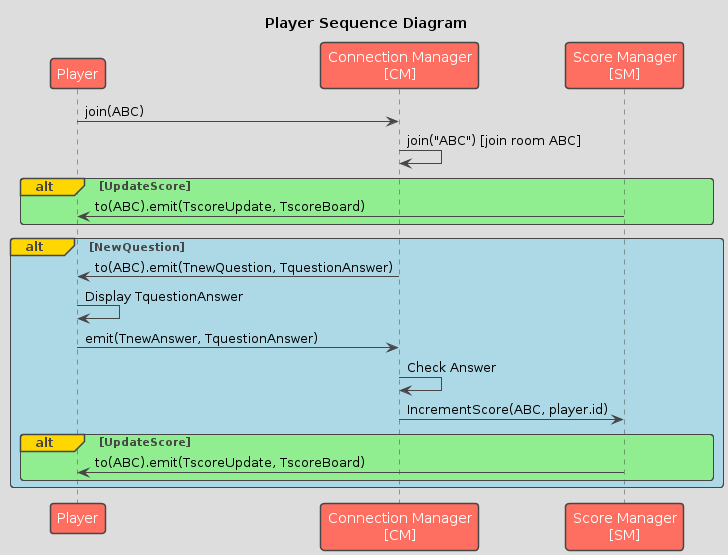

The diagram above was rendered by PlantUML. Its source (embedded in the PNG):
@startuml
!theme toy
title Player Sequence Diagram

skinparam ParticipantPadding 20
skinparam BoxPadding 10

participant "Player" as Player 
participant "Connection Manager\n[CM]" as CM 
participant "Score Manager\n[SM]" as SM

Player -> CM : join(ABC)
CM -> CM : join("ABC") [join room ABC]

alt#Gold #LightGreen UpdateScore
  SM -> Player : to(ABC).emit(TscoreUpdate, TscoreBoard)
end

alt#Gold #LightBlue NewQuestion
  CM -> Player : to(ABC).emit(TnewQuestion, TquestionAnswer)
  Player -> Player : Display TquestionAnswer
  Player -> CM : emit(TnewAnswer, TquestionAnswer)
  CM -> CM : Check Answer
  CM -> SM : IncrementScore(ABC, player.id)
alt#Gold #LightGreen UpdateScore
  SM -> Player : to(ABC).emit(TscoreUpdate, TscoreBoard)
end
end
@enduml